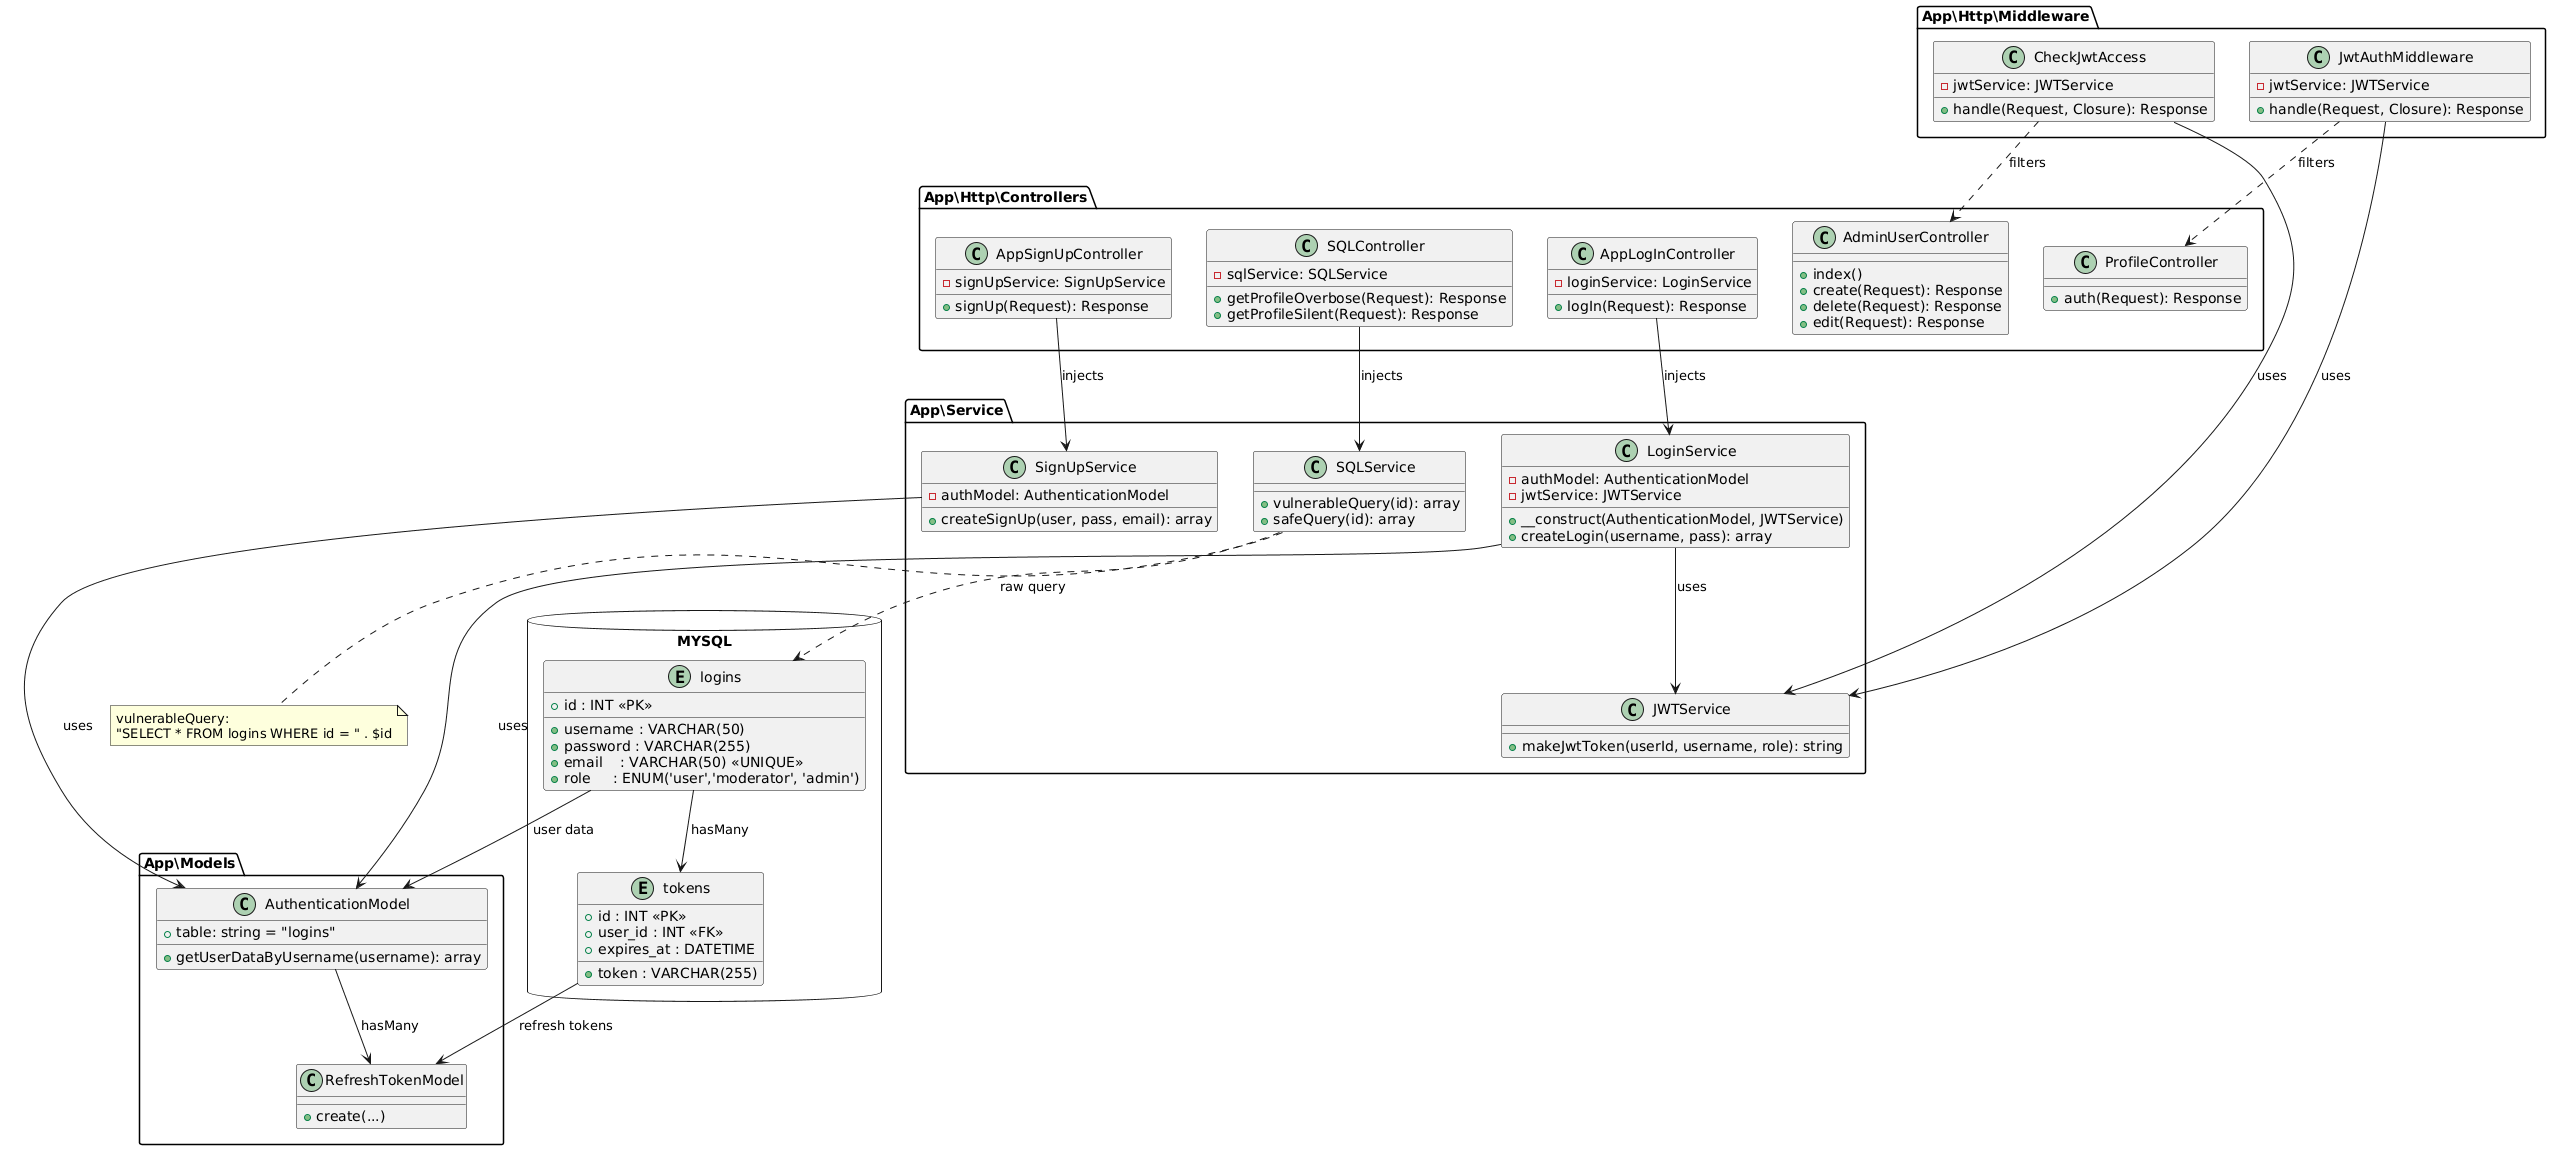

The diagram above was rendered by PlantUML. Its source (embedded in the PNG):
@startuml
skinparam componentStyle uml2

package "App\Http\Controllers" {
    class AppLogInController {
        - loginService: LoginService
        + logIn(Request): Response
    }
    class AppSignUpController {
        - signUpService: SignUpService
        + signUp(Request): Response
    }
    class SQLController {
        - sqlService: SQLService
        + getProfileOverbose(Request): Response
        + getProfileSilent(Request): Response
    }
    class ProfileController {
        + auth(Request): Response
    } 
    class AdminUserController {
        + index()
        + create(Request): Response
        + delete(Request): Response
        + edit(Request): Response
    }
}

package "App\Http\Middleware" {
    class CheckJwtAccess {
        - jwtService: JWTService
        + handle(Request, Closure): Response
    } 
    class JwtAuthMiddleware {
        - jwtService: JWTService
        + handle(Request, Closure): Response
    }
}

package "App\Service" {
    class LoginService {
        - authModel: AuthenticationModel
        - jwtService: JWTService
        + __construct(AuthenticationModel, JWTService)
        + createLogin(username, pass): array
    }
    class JWTService {
        + makeJwtToken(userId, username, role): string
    }
    class SignUpService {
        - authModel: AuthenticationModel
        + createSignUp(user, pass, email): array
    }
    class SQLService {
        + vulnerableQuery(id): array
        + safeQuery(id): array
    }
}

package "App\Models" {
    class AuthenticationModel {
        + table: string = "logins"
        + getUserDataByUsername(username): array
    }
    class RefreshTokenModel {
        + create(...)
    }
}

database "MYSQL"{
  entity "logins" {
    + id : INT <<PK>>
    + username : VARCHAR(50)
    + password : VARCHAR(255)
    + email    : VARCHAR(50) <<UNIQUE>>
    + role     : ENUM('user','moderator', 'admin')
}
  entity "tokens"{
    +id : INT <<PK>>
    +user_id : INT <<FK>>
    +token : VARCHAR(255)
    +expires_at : DATETIME
}


}

' Relaties
CheckJwtAccess --> JWTService : uses
JwtAuthMiddleware --> JWTService : uses
CheckJwtAccess ..> AdminUserController : filters
JwtAuthMiddleware ..> ProfileController : filters

SQLController --> SQLService : injects
AppSignUpController --> SignUpService : injects
AppLogInController --> LoginService : injects

SignUpService --> AuthenticationModel : uses
LoginService --> AuthenticationModel : uses
LoginService --> JWTService : uses
AuthenticationModel --> RefreshTokenModel : hasMany
logins --> AuthenticationModel : "user data"
tokens --> RefreshTokenModel : "refresh tokens"
logins --> tokens : hasMany
SQLService ..> logins : "raw query"

' De note gekoppeld aan de klasse
note bottom of SQLService
  vulnerableQuery:
  "SELECT * FROM logins WHERE id = " . $id
end note
@enduml